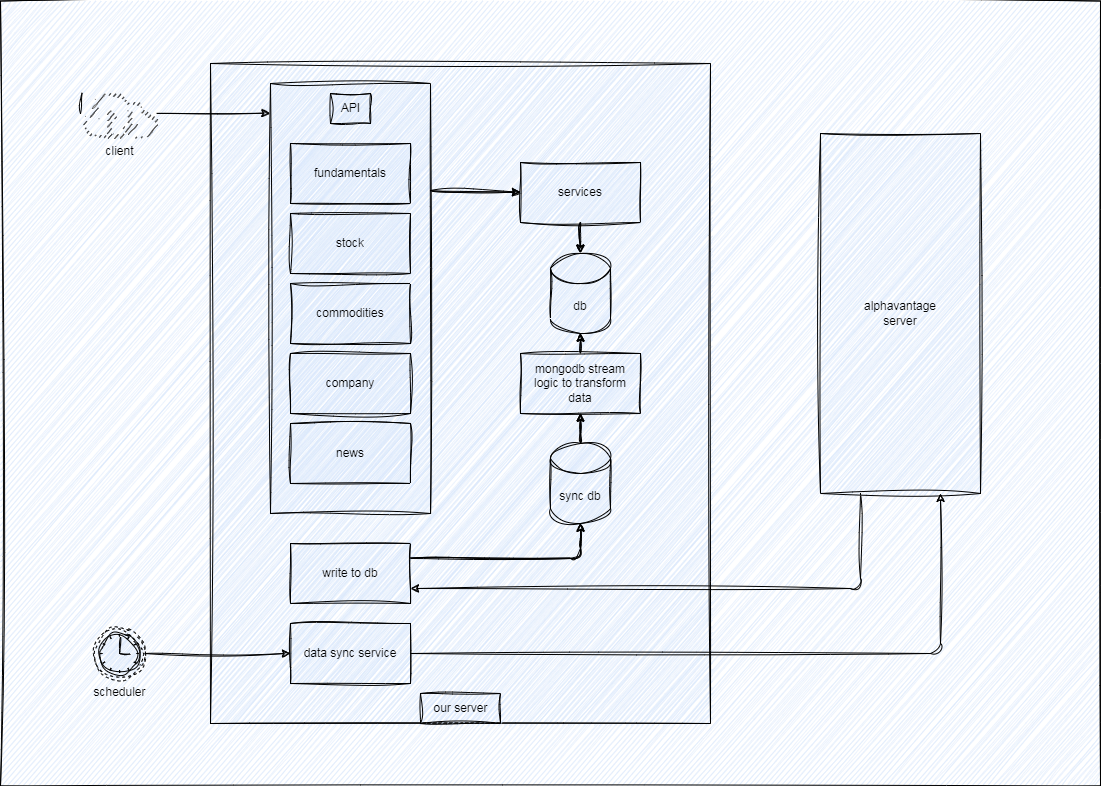

The diagram above was exported from draw.io. Its source (the exported page's mxGraphModel, read from the mxfile embedded in the PNG):
<mxGraphModel dx="1361" dy="708" grid="1" gridSize="10" guides="1" tooltips="1" connect="1" arrows="1" fold="1" page="1" pageScale="1" pageWidth="827" pageHeight="1169" math="0" shadow="0">
  <root>
    <mxCell id="0" />
    <mxCell id="1" parent="0" />
    <mxCell id="39" value="" style="whiteSpace=wrap;html=1;fillColor=#dae8fc;strokeColor=#000000;sketch=1;curveFitting=1;jiggle=2;" parent="1" vertex="1">
      <mxGeometry x="60" y="27.5" width="1100" height="785" as="geometry" />
    </mxCell>
    <mxCell id="4" value="" style="whiteSpace=wrap;html=1;fillColor=#dae8fc;strokeColor=#000000;sketch=1;curveFitting=1;jiggle=2;" parent="1" vertex="1">
      <mxGeometry x="270" y="90" width="500" height="660" as="geometry" />
    </mxCell>
    <mxCell id="24" style="edgeStyle=none;hachureGap=4;html=1;exitX=1;exitY=0.5;exitDx=0;exitDy=0;exitPerimeter=0;entryX=0;entryY=0.5;entryDx=0;entryDy=0;fontFamily=Architects Daughter;fontSource=https%3A%2F%2Ffonts.googleapis.com%2Fcss%3Ffamily%3DArchitects%2BDaughter;fontSize=16;fontColor=#000000;fillColor=#dae8fc;strokeColor=#000000;sketch=1;curveFitting=1;jiggle=2;" parent="1" source="11" target="20" edge="1">
      <mxGeometry relative="1" as="geometry" />
    </mxCell>
    <mxCell id="11" value="scheduler" style="points=[[0.145,0.145,0],[0.5,0,0],[0.855,0.145,0],[1,0.5,0],[0.855,0.855,0],[0.5,1,0],[0.145,0.855,0],[0,0.5,0]];shape=mxgraph.bpmn.event;html=1;verticalLabelPosition=bottom;labelBackgroundColor=none;verticalAlign=top;align=center;perimeter=ellipsePerimeter;outlineConnect=0;aspect=fixed;outline=eventNonint;symbol=timer;fillColor=#dae8fc;strokeColor=#000000;sketch=1;curveFitting=1;jiggle=2;" parent="1" vertex="1">
      <mxGeometry x="154" y="655" width="50" height="50" as="geometry" />
    </mxCell>
    <mxCell id="22" style="edgeStyle=none;hachureGap=4;html=1;exitX=1;exitY=0.25;exitDx=0;exitDy=0;entryX=0;entryY=0.5;entryDx=0;entryDy=0;fontFamily=Architects Daughter;fontSource=https%3A%2F%2Ffonts.googleapis.com%2Fcss%3Ffamily%3DArchitects%2BDaughter;fontSize=16;fontColor=#000000;fillColor=#dae8fc;strokeColor=#000000;sketch=1;curveFitting=1;jiggle=2;" parent="1" source="15" target="21" edge="1">
      <mxGeometry relative="1" as="geometry" />
    </mxCell>
    <mxCell id="15" value="" style="whiteSpace=wrap;html=1;fillColor=#dae8fc;strokeColor=#000000;sketch=1;curveFitting=1;jiggle=2;" parent="1" vertex="1">
      <mxGeometry x="330" y="110" width="160" height="430" as="geometry" />
    </mxCell>
    <mxCell id="27" style="edgeStyle=orthogonalEdgeStyle;hachureGap=4;html=1;entryX=1;entryY=0.75;entryDx=0;entryDy=0;fontFamily=Architects Daughter;fontSource=https%3A%2F%2Ffonts.googleapis.com%2Fcss%3Ffamily%3DArchitects%2BDaughter;fontSize=16;exitX=0.25;exitY=1;exitDx=0;exitDy=0;fontColor=#000000;fillColor=#dae8fc;strokeColor=#000000;sketch=1;curveFitting=1;jiggle=2;" parent="1" source="12" target="26" edge="1">
      <mxGeometry relative="1" as="geometry" />
    </mxCell>
    <mxCell id="12" value="alphavantage&lt;br&gt;server" style="whiteSpace=wrap;html=1;fillColor=#dae8fc;strokeColor=#000000;sketch=1;curveFitting=1;jiggle=2;" parent="1" vertex="1">
      <mxGeometry x="880" y="160" width="160" height="360" as="geometry" />
    </mxCell>
    <mxCell id="13" value="our server" style="text;html=1;align=center;verticalAlign=middle;resizable=0;points=[];autosize=1;labelBackgroundColor=none;fillColor=#dae8fc;strokeColor=#000000;sketch=1;curveFitting=1;jiggle=2;" parent="1" vertex="1">
      <mxGeometry x="480" y="720" width="80" height="30" as="geometry" />
    </mxCell>
    <mxCell id="14" value="db" style="shape=cylinder3;whiteSpace=wrap;html=1;boundedLbl=1;backgroundOutline=1;size=15;labelBackgroundColor=none;fillColor=#dae8fc;strokeColor=#000000;sketch=1;curveFitting=1;jiggle=2;" parent="1" vertex="1">
      <mxGeometry x="610" y="280" width="60" height="80" as="geometry" />
    </mxCell>
    <mxCell id="6" value="commodities" style="whiteSpace=wrap;html=1;fillColor=#dae8fc;strokeColor=#000000;sketch=1;curveFitting=1;jiggle=2;" parent="1" vertex="1">
      <mxGeometry x="350" y="310" width="120" height="60" as="geometry" />
    </mxCell>
    <mxCell id="7" value="news" style="whiteSpace=wrap;html=1;fillColor=#dae8fc;strokeColor=#000000;sketch=1;curveFitting=1;jiggle=2;" parent="1" vertex="1">
      <mxGeometry x="350" y="450" width="120" height="60" as="geometry" />
    </mxCell>
    <mxCell id="8" value="fundamentals" style="whiteSpace=wrap;html=1;fillColor=#dae8fc;strokeColor=#000000;sketch=1;curveFitting=1;jiggle=2;" parent="1" vertex="1">
      <mxGeometry x="350" y="170" width="120" height="60" as="geometry" />
    </mxCell>
    <mxCell id="9" value="company" style="whiteSpace=wrap;html=1;fillColor=#dae8fc;strokeColor=#000000;sketch=1;curveFitting=1;jiggle=2;" parent="1" vertex="1">
      <mxGeometry x="350" y="380" width="120" height="60" as="geometry" />
    </mxCell>
    <mxCell id="10" value="stock" style="whiteSpace=wrap;html=1;fillColor=#dae8fc;strokeColor=#000000;sketch=1;curveFitting=1;jiggle=2;" parent="1" vertex="1">
      <mxGeometry x="350" y="240" width="120" height="60" as="geometry" />
    </mxCell>
    <mxCell id="16" value="API" style="text;html=1;align=center;verticalAlign=middle;resizable=0;points=[];autosize=1;labelBackgroundColor=none;fillColor=#dae8fc;strokeColor=#000000;sketch=1;curveFitting=1;jiggle=2;" parent="1" vertex="1">
      <mxGeometry x="390" y="120" width="40" height="30" as="geometry" />
    </mxCell>
    <mxCell id="17" value="" style="endArrow=classic;html=1;fontColor=#000000;entryX=-0.004;entryY=0.069;entryDx=0;entryDy=0;entryPerimeter=0;startArrow=none;fillColor=#dae8fc;strokeColor=#000000;sketch=1;curveFitting=1;jiggle=2;" parent="1" source="2" target="15" edge="1">
      <mxGeometry width="50" height="50" relative="1" as="geometry">
        <mxPoint x="140" y="140" as="sourcePoint" />
        <mxPoint x="590" y="350" as="targetPoint" />
      </mxGeometry>
    </mxCell>
    <mxCell id="25" style="edgeStyle=orthogonalEdgeStyle;hachureGap=4;html=1;exitX=1;exitY=0.5;exitDx=0;exitDy=0;entryX=0.75;entryY=1;entryDx=0;entryDy=0;fontFamily=Architects Daughter;fontSource=https%3A%2F%2Ffonts.googleapis.com%2Fcss%3Ffamily%3DArchitects%2BDaughter;fontSize=16;fontColor=#000000;fillColor=#dae8fc;strokeColor=#000000;sketch=1;curveFitting=1;jiggle=2;" parent="1" source="20" target="12" edge="1">
      <mxGeometry relative="1" as="geometry" />
    </mxCell>
    <mxCell id="20" value="data sync service" style="whiteSpace=wrap;html=1;fillColor=#dae8fc;strokeColor=#000000;sketch=1;curveFitting=1;jiggle=2;" parent="1" vertex="1">
      <mxGeometry x="350" y="650" width="120" height="60" as="geometry" />
    </mxCell>
    <mxCell id="23" style="edgeStyle=none;hachureGap=4;html=1;exitX=0.5;exitY=1;exitDx=0;exitDy=0;entryX=0.5;entryY=0;entryDx=0;entryDy=0;entryPerimeter=0;fontFamily=Architects Daughter;fontSource=https%3A%2F%2Ffonts.googleapis.com%2Fcss%3Ffamily%3DArchitects%2BDaughter;fontSize=16;fontColor=#000000;fillColor=#dae8fc;strokeColor=#000000;sketch=1;curveFitting=1;jiggle=2;" parent="1" source="21" target="14" edge="1">
      <mxGeometry relative="1" as="geometry" />
    </mxCell>
    <mxCell id="21" value="services" style="whiteSpace=wrap;html=1;fillColor=#dae8fc;strokeColor=#000000;sketch=1;curveFitting=1;jiggle=2;" parent="1" vertex="1">
      <mxGeometry x="580" y="189" width="120" height="60" as="geometry" />
    </mxCell>
    <mxCell id="28" style="edgeStyle=orthogonalEdgeStyle;hachureGap=4;html=1;exitX=1;exitY=0.25;exitDx=0;exitDy=0;entryX=0.5;entryY=1;entryDx=0;entryDy=0;entryPerimeter=0;fontFamily=Architects Daughter;fontSource=https%3A%2F%2Ffonts.googleapis.com%2Fcss%3Ffamily%3DArchitects%2BDaughter;fontSize=16;fontColor=#000000;fillColor=#dae8fc;strokeColor=#000000;sketch=1;curveFitting=1;jiggle=2;" parent="1" source="26" target="29" edge="1">
      <mxGeometry relative="1" as="geometry" />
    </mxCell>
    <mxCell id="26" value="write to db" style="whiteSpace=wrap;html=1;fillColor=#dae8fc;strokeColor=#000000;sketch=1;curveFitting=1;jiggle=2;" parent="1" vertex="1">
      <mxGeometry x="350" y="570" width="120" height="60" as="geometry" />
    </mxCell>
    <mxCell id="31" style="edgeStyle=orthogonalEdgeStyle;hachureGap=4;html=1;exitX=0.5;exitY=0;exitDx=0;exitDy=0;exitPerimeter=0;entryX=0.5;entryY=1;entryDx=0;entryDy=0;fontFamily=Architects Daughter;fontSource=https%3A%2F%2Ffonts.googleapis.com%2Fcss%3Ffamily%3DArchitects%2BDaughter;fontSize=16;fontColor=#000000;fillColor=#dae8fc;strokeColor=#000000;sketch=1;curveFitting=1;jiggle=2;" parent="1" source="29" target="30" edge="1">
      <mxGeometry relative="1" as="geometry" />
    </mxCell>
    <mxCell id="29" value="sync db" style="shape=cylinder3;whiteSpace=wrap;html=1;boundedLbl=1;backgroundOutline=1;size=15;labelBackgroundColor=none;fillColor=#dae8fc;strokeColor=#000000;sketch=1;curveFitting=1;jiggle=2;" parent="1" vertex="1">
      <mxGeometry x="610" y="470" width="60" height="80" as="geometry" />
    </mxCell>
    <mxCell id="32" style="edgeStyle=orthogonalEdgeStyle;hachureGap=4;html=1;exitX=0.5;exitY=0;exitDx=0;exitDy=0;entryX=0.5;entryY=1;entryDx=0;entryDy=0;entryPerimeter=0;fontFamily=Architects Daughter;fontSource=https%3A%2F%2Ffonts.googleapis.com%2Fcss%3Ffamily%3DArchitects%2BDaughter;fontSize=16;fontColor=#000000;fillColor=#dae8fc;strokeColor=#000000;sketch=1;curveFitting=1;jiggle=2;" parent="1" source="30" target="14" edge="1">
      <mxGeometry relative="1" as="geometry" />
    </mxCell>
    <mxCell id="30" value="mongodb stream logic to transform data" style="whiteSpace=wrap;html=1;fillColor=#dae8fc;strokeColor=#000000;sketch=1;curveFitting=1;jiggle=2;" parent="1" vertex="1">
      <mxGeometry x="580" y="380" width="120" height="60" as="geometry" />
    </mxCell>
    <mxCell id="33" value="" style="endArrow=none;html=1;fontColor=#000000;entryX=-0.004;entryY=0.069;entryDx=0;entryDy=0;entryPerimeter=0;fillColor=#dae8fc;strokeColor=#000000;sketch=1;curveFitting=1;jiggle=2;" parent="1" target="2" edge="1">
      <mxGeometry width="50" height="50" relative="1" as="geometry">
        <mxPoint x="140" y="140" as="sourcePoint" />
        <mxPoint x="329.3600000000001" y="139.66999999999985" as="targetPoint" />
      </mxGeometry>
    </mxCell>
    <mxCell id="2" value="client" style="outlineConnect=0;dashed=0;verticalLabelPosition=bottom;verticalAlign=top;align=center;html=1;fontSize=12;fontStyle=0;aspect=fixed;pointerEvents=1;shape=mxgraph.aws4.internet;fillColor=#000000;strokeColor=#000000;sketch=1;curveFitting=1;jiggle=2;" parent="1" vertex="1">
      <mxGeometry x="140" y="116" width="78" height="48" as="geometry" />
    </mxCell>
    <mxCell id="34" style="edgeStyle=none;hachureGap=4;html=1;exitX=1;exitY=0.25;exitDx=0;exitDy=0;entryX=0;entryY=0.5;entryDx=0;entryDy=0;fontFamily=Architects Daughter;fontSource=https%3A%2F%2Ffonts.googleapis.com%2Fcss%3Ffamily%3DArchitects%2BDaughter;fontSize=16;fontColor=#000000;fillColor=#dae8fc;strokeColor=#000000;sketch=1;curveFitting=1;jiggle=2;" parent="1" edge="1">
      <mxGeometry relative="1" as="geometry">
        <mxPoint x="490" y="217" as="sourcePoint" />
        <mxPoint x="580" y="218.5" as="targetPoint" />
      </mxGeometry>
    </mxCell>
    <mxCell id="35" style="edgeStyle=none;hachureGap=4;html=1;exitX=0.5;exitY=1;exitDx=0;exitDy=0;entryX=0.5;entryY=0;entryDx=0;entryDy=0;entryPerimeter=0;fontFamily=Architects Daughter;fontSource=https%3A%2F%2Ffonts.googleapis.com%2Fcss%3Ffamily%3DArchitects%2BDaughter;fontSize=16;fontColor=#000000;fillColor=#dae8fc;strokeColor=#000000;sketch=1;curveFitting=1;jiggle=2;" parent="1" edge="1">
      <mxGeometry relative="1" as="geometry">
        <mxPoint x="640" y="248.5" as="sourcePoint" />
        <mxPoint x="640" y="279.5" as="targetPoint" />
      </mxGeometry>
    </mxCell>
    <mxCell id="36" style="edgeStyle=orthogonalEdgeStyle;hachureGap=4;html=1;exitX=0.5;exitY=0;exitDx=0;exitDy=0;entryX=0.5;entryY=1;entryDx=0;entryDy=0;entryPerimeter=0;fontFamily=Architects Daughter;fontSource=https%3A%2F%2Ffonts.googleapis.com%2Fcss%3Ffamily%3DArchitects%2BDaughter;fontSize=16;fontColor=#000000;fillColor=#dae8fc;strokeColor=#000000;sketch=1;curveFitting=1;jiggle=2;" parent="1" edge="1">
      <mxGeometry relative="1" as="geometry">
        <mxPoint x="640" y="379.5" as="sourcePoint" />
        <mxPoint x="640" y="359.5" as="targetPoint" />
      </mxGeometry>
    </mxCell>
    <mxCell id="37" style="edgeStyle=orthogonalEdgeStyle;hachureGap=4;html=1;exitX=0.5;exitY=0;exitDx=0;exitDy=0;exitPerimeter=0;entryX=0.5;entryY=1;entryDx=0;entryDy=0;fontFamily=Architects Daughter;fontSource=https%3A%2F%2Ffonts.googleapis.com%2Fcss%3Ffamily%3DArchitects%2BDaughter;fontSize=16;fontColor=#000000;fillColor=#dae8fc;strokeColor=#000000;sketch=1;curveFitting=1;jiggle=2;" parent="1" edge="1">
      <mxGeometry relative="1" as="geometry">
        <mxPoint x="640" y="469.5" as="sourcePoint" />
        <mxPoint x="640" y="439.5" as="targetPoint" />
      </mxGeometry>
    </mxCell>
    <mxCell id="38" style="edgeStyle=orthogonalEdgeStyle;hachureGap=4;html=1;exitX=1;exitY=0.25;exitDx=0;exitDy=0;entryX=0.5;entryY=1;entryDx=0;entryDy=0;entryPerimeter=0;fontFamily=Architects Daughter;fontSource=https%3A%2F%2Ffonts.googleapis.com%2Fcss%3Ffamily%3DArchitects%2BDaughter;fontSize=16;fontColor=#000000;fillColor=#dae8fc;strokeColor=#000000;sketch=1;curveFitting=1;jiggle=2;" parent="1" edge="1">
      <mxGeometry relative="1" as="geometry">
        <mxPoint x="470" y="584.5" as="sourcePoint" />
        <mxPoint x="640" y="549.5" as="targetPoint" />
      </mxGeometry>
    </mxCell>
  </root>
</mxGraphModel>